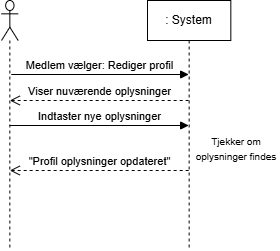

The diagram above was exported from draw.io. Its source (the exported page's mxGraphModel, read from the mxfile embedded in the PNG):
<mxGraphModel dx="736" dy="406" grid="0" gridSize="10" guides="1" tooltips="1" connect="1" arrows="1" fold="1" page="0" pageScale="1" pageWidth="1169" pageHeight="827" math="0" shadow="0">
  <root>
    <mxCell id="0" />
    <mxCell id="1" parent="0" />
    <mxCell id="Ci8rDyWkLZSBPYVj5Wdg-23" parent="1" style="shape=umlLifeline;perimeter=lifelinePerimeter;whiteSpace=wrap;html=1;container=1;dropTarget=0;collapsible=0;recursiveResize=0;outlineConnect=0;portConstraint=eastwest;newEdgeStyle={&quot;curved&quot;:0,&quot;rounded&quot;:0};participant=umlActor;aspect=fixed;" value="" vertex="1">
      <mxGeometry height="250" width="16.67" x="340" y="174" as="geometry" />
    </mxCell>
    <mxCell id="Ci8rDyWkLZSBPYVj5Wdg-24" parent="1" style="shape=umlLifeline;perimeter=lifelinePerimeter;whiteSpace=wrap;html=1;container=1;dropTarget=0;collapsible=0;recursiveResize=0;outlineConnect=0;portConstraint=eastwest;newEdgeStyle={&quot;curved&quot;:0,&quot;rounded&quot;:0};aspect=fixed;" value=": System" vertex="1">
      <mxGeometry height="250" width="83.33" x="486" y="174" as="geometry" />
    </mxCell>
    <mxCell id="Ci8rDyWkLZSBPYVj5Wdg-25" edge="1" parent="1" style="html=1;verticalAlign=bottom;endArrow=block;curved=0;rounded=0;" target="Ci8rDyWkLZSBPYVj5Wdg-24" value="Medlem vælger: Rediger profil">
      <mxGeometry relative="1" width="80" as="geometry">
        <mxPoint x="349.70000000000005" y="248" as="sourcePoint" />
        <mxPoint x="524.5" y="248" as="targetPoint" />
      </mxGeometry>
    </mxCell>
    <mxCell id="Ci8rDyWkLZSBPYVj5Wdg-26" edge="1" parent="1" source="Ci8rDyWkLZSBPYVj5Wdg-24" style="html=1;verticalAlign=bottom;endArrow=open;dashed=1;endSize=8;curved=0;rounded=0;" value="&quot;Profil oplysninger opdateret&quot;">
      <mxGeometry relative="1" as="geometry">
        <mxPoint x="516.165" y="344" as="sourcePoint" />
        <mxPoint x="348.30868421052674" y="344" as="targetPoint" />
      </mxGeometry>
    </mxCell>
    <mxCell id="Ci8rDyWkLZSBPYVj5Wdg-27" parent="1" style="text;html=1;whiteSpace=wrap;strokeColor=none;fillColor=none;align=center;verticalAlign=middle;rounded=0;" value="&lt;span style=&quot;font-size: 10px;&quot;&gt;Tjekker om oplysninger findes&lt;/span&gt;" vertex="1">
      <mxGeometry height="32" width="86" x="532" y="306" as="geometry" />
    </mxCell>
    <mxCell id="Ci8rDyWkLZSBPYVj5Wdg-28" edge="1" parent="1" source="Ci8rDyWkLZSBPYVj5Wdg-24" style="html=1;verticalAlign=bottom;endArrow=open;dashed=1;endSize=8;curved=0;rounded=0;" value="Viser nuværende oplysninger">
      <mxGeometry relative="1" as="geometry">
        <mxPoint x="516.165" y="274" as="sourcePoint" />
        <mxPoint x="348.30868421052674" y="274" as="targetPoint" />
      </mxGeometry>
    </mxCell>
    <mxCell id="Ci8rDyWkLZSBPYVj5Wdg-29" edge="1" parent="1" style="html=1;verticalAlign=bottom;endArrow=block;curved=0;rounded=0;" target="Ci8rDyWkLZSBPYVj5Wdg-24" value="Indtaster nye oplysninger">
      <mxGeometry relative="1" width="80" as="geometry">
        <mxPoint x="348.30868421052674" y="299" as="sourcePoint" />
        <mxPoint x="516.165" y="299" as="targetPoint" />
      </mxGeometry>
    </mxCell>
  </root>
</mxGraphModel>